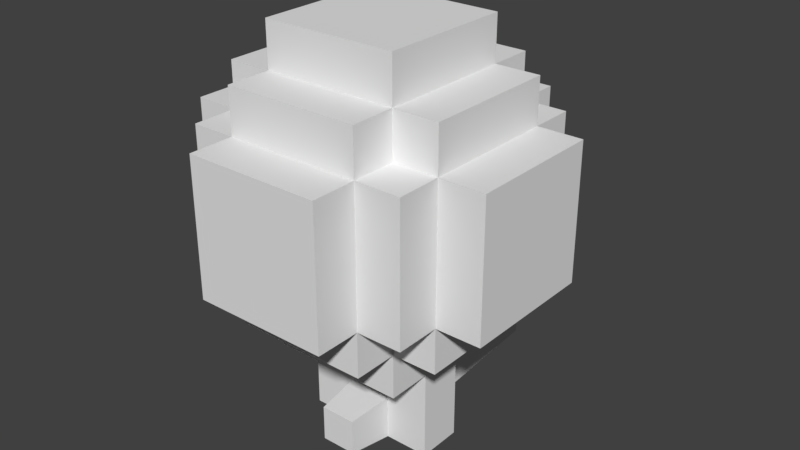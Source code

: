 # Source: balloon.blend  (saved by Blender 2.79.0; exported with 4.5.12 LTS)
import bpy
from mathutils import Matrix  # noqa: F401  (used for matrix-valued properties, if any)

bpy.ops.wm.read_factory_settings(use_empty=True)
scene = bpy.context.scene
scene.name = 'Scene'

# ---- collections
col_collection_1 = bpy.data.collections.new('Collection 1'); scene.collection.children.link(col_collection_1)

# ---- materials (node trees are filled in below, after node groups)
mat_material = bpy.data.materials.new('Material')
mat_material.alpha_threshold = 0.0
mat_material.use_transparent_shadow = False
mat_material.roughness = 0.5
mat_material.line_color = (0.0, 0.0, 0.0, 1.0)

# ---- material node trees

# ---- world
world_world = bpy.data.worlds.new('World'); scene.world = world_world
world_world.color = (0.05088, 0.05088, 0.05088)
world_world.use_sun_shadow = False
world_world.sun_shadow_jitter_overblur = 0.0
world_world.cycles.sampling_method = 'MANUAL'

# ---- meshes
me_cube_001 = bpy.data.meshes.new('Cube.001')
me_cube_001.from_pydata([(-1.0, -1.0, -1.0), (-1.0, -1.0, 1.0), (-1.0, 1.0, -1.0), (-1.0, 1.0, 1.0), (1.0, -1.0, -1.0), (1.0, -1.0, 1.0), (1.0, 1.0, -1.0), (1.0, 1.0, 1.0), (-0.7, 9.0, 0.7), (-0.7, 9.0, -0.7), (0.7, 9.0, -0.7), (0.7, 9.0, 0.7), (-0.8, -3.0, -0.8), (-0.8, -3.0, 0.8), (0.8, -3.0, 0.8), (0.8, -3.0, -0.8)], [], [(0, 1, 3, 2), (3, 7, 11, 8), (6, 7, 5, 4), (5, 1, 13, 14), (2, 6, 4, 0), (7, 3, 1, 5), (9, 8, 11, 10), (2, 3, 8, 9), (7, 6, 10, 11), (6, 2, 9, 10), (15, 14, 13, 12), (4, 5, 14, 15), (1, 0, 12, 13), (0, 4, 15, 12)])
_uv = me_cube_001.uv_layers.new(name='UVMap')
_uv.uv.foreach_set('vector', [0.625, 0.167, 0.8333, 0.167, 0.8333, 0.3337, 0.625, 0.3337, 0.0, 0.3337, 0.2083, 0.3337, 0.1771, 1.0, 0.03125, 1.0, 0.4167, 0.6663, 0.625, 0.6663, 0.625, 0.833, 0.4167, 0.833, 0.2083, 0.167, 0.0, 0.167, 0.02083, 0.0, 0.1875, 0.0, 0.2083, 0.6663, 0.4167, 0.6663, 0.4167, 0.833, 0.2083, 0.833, 0.2083, 0.3337, 0.0, 0.3337, 0.0, 0.167, 0.2083, 0.167, 0.8333, 0.2501, 0.8333, 0.1334, 0.9792, 0.1334, 0.9792, 0.2501, 0.625, 0.3337, 0.8333, 0.3337, 0.8021, 1.0, 0.6562, 1.0, 0.625, 0.6663, 0.4167, 0.6663, 0.4479, 0.0, 0.5937, 0.0, 0.4167, 0.6663, 0.2083, 0.6663, 0.2396, 0.0, 0.3854, 0.0, 0.8333, 0.1334, 0.8333, 9.938e-09, 1.0, 0.0, 1.0, 0.1334, 0.4167, 0.833, 0.625, 0.833, 0.6042, 1.0, 0.4375, 1.0, 0.8333, 0.167, 0.625, 0.167, 0.6458, 0.0, 0.8125, 1.988e-08, 0.2083, 0.833, 0.4167, 0.833, 0.3958, 1.0, 0.2292, 1.0])
me_cube_001.use_remesh_preserve_volume = False
me_cube_001.use_remesh_preserve_attributes = False
me_cube_001.use_mirror_vertex_groups = False
me_cube_001.update()
me_cube = bpy.data.meshes.new('Cube')
me_cube.from_pydata([(1.0, 1.0, -1.0), (1.0, -1.0, -1.0), (-1.0, -1.0, -1.0), (-1.0, 1.0, -1.0), (1.0, 1.0, 1.0), (1.0, -1.0, 1.0), (-1.0, -1.0, 1.0), (-1.0, 1.0, 1.0), (1.0, 0.3333, -1.0), (1.0, -0.3333, -1.0), (0.3333, 1.0, -1.0), (-0.3333, 1.0, -1.0), (1.0, 1.0, -0.3333), (1.0, 1.0, 0.3333), (0.3333, -1.0, -1.0), (-0.3333, -1.0, -1.0), (1.0, -1.0, -0.3333), (1.0, -1.0, 0.3333), (-1.0, -0.3333, -1.0), (-1.0, 0.3333, -1.0), (-1.0, -1.0, -0.3333), (-1.0, -1.0, 0.3333), (-1.0, 1.0, -0.3333), (-1.0, 1.0, 0.3333), (1.0, 0.3333, 1.0), (1.0, -0.3333, 1.0), (0.3333, 1.0, 1.0), (-0.3333, 1.0, 1.0), (0.3333, -1.0, 1.0), (-0.3333, -1.0, 1.0), (-1.0, -0.3333, 1.0), (-1.0, 0.3333, 1.0), (-1.667, -1.0, 1.0), (-1.667, -1.0, 0.3333), (-1.667, 1.0, -1.0), (-1.667, 0.3333, -1.0), (-1.0, 1.0, 1.667), (-0.3333, 1.0, 1.667), (1.0, -1.0, 1.667), (1.0, -0.3333, 1.667), (1.0, 1.667, 1.0), (1.0, 1.667, 0.3333), (-1.0, 1.667, -1.0), (-0.3333, 1.667, -1.0), (1.0, -1.667, 1.0), (1.0, -1.667, 0.3333), (-1.0, -1.667, -1.0), (-0.3333, -1.667, -1.0), (-1.0, 1.0, -1.667), (-0.3333, 1.0, -1.667), (1.0, -1.0, -1.667), (1.0, -0.3333, -1.667), (-1.0, 1.0, 2.333), (-0.3333, 1.0, 2.333), (1.0, -1.0, 2.333), (1.0, -0.3333, 2.333), (1.667, -0.3333, -1.0), (1.667, -1.0, -1.0), (1.667, 1.0, 0.3333), (1.667, 1.0, 1.0), (1.667, -1.0, 0.3333), (1.667, -1.0, 1.0), (1.667, -0.3333, 1.0), (1.667, 1.0, -1.0), (1.667, 0.3333, -1.0), (1.667, 1.0, -0.3333), (1.667, -1.0, -0.3333), (1.667, 0.3333, 1.0), (1.0, -2.333, 1.0), (1.0, -2.333, 0.3333), (-1.0, -2.333, -1.0), (-0.3333, -2.333, -1.0), (-1.0, -1.667, 0.3333), (-1.0, -1.667, 1.0), (-0.3333, -1.667, 1.0), (1.0, -1.667, -1.0), (0.3333, -1.667, -1.0), (1.0, -1.667, -0.3333), (-1.0, -1.667, -0.3333), (0.3333, -1.667, 1.0), (-2.333, -1.0, 1.0), (-2.333, -1.0, 0.3333), (-2.333, 1.0, -1.0), (-2.333, 0.3333, -1.0), (-1.0, 1.667, 0.3333), (-1.0, 1.667, 1.0), (-0.3333, 1.667, 1.0), (1.0, 1.667, -1.0), (0.3333, 1.667, -1.0), (1.0, 1.667, -0.3333), (-1.0, 1.667, -0.3333), (0.3333, 1.667, 1.0), (2.333, 1.0, 1.0), (2.333, 1.0, 0.3333), (2.333, -1.0, -1.0), (2.333, -0.3333, -1.0), (-1.667, 1.0, 0.3333), (-1.667, 1.0, 1.0), (-1.667, 0.3333, 1.0), (-1.667, -1.0, -1.0), (-1.667, -0.3333, -1.0), (-1.667, -1.0, -0.3333), (-1.667, 1.0, -0.3333), (-1.667, -0.3333, 1.0), (-1.0, 1.0, -2.333), (-0.3333, 1.0, -2.333), (1.0, -1.0, -2.333), (1.0, -0.3333, -2.333), (-0.3333, -1.0, 1.667), (-1.0, -1.0, 1.667), (-1.0, 0.3333, 1.667), (1.0, 1.0, 1.667), (1.0, 0.3333, 1.667), (0.3333, 1.0, 1.667), (0.3333, -1.0, 1.667), (-1.0, -0.3333, 1.667), (1.0, 2.333, 1.0), (1.0, 2.333, 0.3333), (-1.0, 2.333, -1.0), (-0.3333, 2.333, -1.0), (-0.3333, -1.0, -1.667), (-1.0, -1.0, -1.667), (-1.0, 0.3333, -1.667), (1.0, 1.0, -1.667), (1.0, 0.3333, -1.667), (0.3333, 1.0, -1.667), (0.3333, -1.0, -1.667), (-1.0, -0.3333, -1.667), (-0.3333, -1.0, 2.333), (-1.0, -1.0, 2.333), (-1.0, 0.3333, 2.333), (1.0, 1.0, 2.333), (1.0, 0.3333, 2.333), (0.3333, 1.0, 2.333), (0.3333, -1.0, 2.333), (-1.0, -0.3333, 2.333), (0.3333, -0.3333, 2.333), (0.3333, 0.3333, 2.333), (-0.3333, -0.3333, 2.333), (-0.3333, 0.3333, 2.333), (-1.0, 2.333, 0.3333), (-1.0, 2.333, 1.0), (-0.3333, 2.333, 1.0), (1.0, 2.333, -1.0), (0.3333, 2.333, -1.0), (1.0, 2.333, -0.3333), (-1.0, 2.333, -0.3333), (0.3333, 2.333, 1.0), (-0.3333, 2.333, 0.3333), (0.3333, 2.333, 0.3333), (-0.3333, 2.333, -0.3333), (0.3333, 2.333, -0.3333), (2.333, -1.0, 0.3333), (2.333, -1.0, 1.0), (2.333, -0.3333, 1.0), (2.333, 1.0, -1.0), (2.333, 0.3333, -1.0), (2.333, 1.0, -0.3333), (2.333, -1.0, -0.3333), (2.333, 0.3333, 1.0), (2.333, -0.3333, -0.3333), (2.333, 0.3333, -0.3333), (2.333, -0.3333, 0.3333), (2.333, 0.3333, 0.3333), (-1.0, -2.333, 0.3333), (-1.0, -2.333, 1.0), (-0.3333, -2.333, 1.0), (1.0, -2.333, -1.0), (0.3333, -2.333, -1.0), (1.0, -2.333, -0.3333), (-1.0, -2.333, -0.3333), (0.3333, -2.333, 1.0), (-0.3333, -2.333, -0.3333), (0.3333, -2.333, -0.3333), (-0.3333, -2.333, 0.3333), (0.3333, -2.333, 0.3333), (-2.333, 1.0, 0.3333), (-2.333, 1.0, 1.0), (-2.333, 0.3333, 1.0), (-2.333, -1.0, -1.0), (-2.333, -0.3333, -1.0), (-2.333, -1.0, -0.3333), (-2.333, 1.0, -0.3333), (-2.333, -0.3333, 1.0), (-2.333, 0.3333, -0.3333), (-2.333, -0.3333, -0.3333), (-2.333, 0.3333, 0.3333), (-2.333, -0.3333, 0.3333), (-0.3333, -1.0, -2.333), (-1.0, -1.0, -2.333), (-1.0, 0.3333, -2.333), (1.0, 1.0, -2.333), (1.0, 0.3333, -2.333), (0.3333, 1.0, -2.333), (0.3333, -1.0, -2.333), (-1.0, -0.3333, -2.333), (-0.3333, 0.3333, -2.333), (0.3333, 0.3333, -2.333), (-0.3333, -0.3333, -2.333), (0.3333, -0.3333, -2.333), (1.667, 1.0, 0.3333), (1.667, 1.0, 1.0), (1.667, -1.0, 0.3333), (1.667, -1.0, 1.0), (1.667, 1.0, -1.0), (1.667, 1.0, -0.3333), (1.667, -1.0, -1.0), (1.667, -1.0, -0.3333), (1.667, 1.667, 0.3333), (1.667, 1.667, 1.0), (1.667, 1.667, -0.3333), (1.667, 1.667, -1.0), (1.667, -1.667, 0.3333), (1.667, -1.667, 1.0), (1.667, -1.667, -1.0), (1.667, -1.667, -0.3333), (-1.667, -1.0, 0.3333), (-1.667, -1.0, 1.0), (-1.667, 1.0, 0.3333), (-1.667, 1.0, 1.0), (-1.667, -1.0, -1.0), (-1.667, -1.0, -0.3333), (-1.667, 1.0, -1.0), (-1.667, 1.0, -0.3333), (-1.667, 1.667, -1.0), (-1.667, 1.667, 1.0), (-1.667, 1.667, -0.3333), (-1.667, 1.667, 0.3333), (-1.667, -1.667, -0.3333), (-1.667, -1.667, -1.0), (-1.667, -1.667, 1.0), (-1.667, -1.667, 0.3333), (-1.0, 0.3333, -1.667), (-1.0, 1.0, -1.667), (-1.0, -1.0, -1.667), (-1.0, -0.3333, -1.667), (-1.667, 1.0, -1.667), (-1.667, -1.0, -1.667), (-1.667, 0.3333, -1.667), (-1.667, -0.3333, -1.667), (-1.0, 0.3333, 1.667), (-1.0, 1.0, 1.667), (-1.0, -1.0, 1.667), (-1.0, -0.3333, 1.667), (-1.667, 0.3333, 1.667), (-1.667, 1.0, 1.667), (-1.667, -0.3333, 1.667), (-1.667, -1.0, 1.667), (-0.3333, -1.0, 1.667), (-1.0, -1.0, 1.667), (1.0, -1.0, 1.667), (0.3333, -1.0, 1.667), (1.0, -1.667, 1.667), (-1.0, -1.667, 1.667), (0.3333, -1.667, 1.667), (-0.3333, -1.667, 1.667), (1.0, -0.3333, 1.667), (1.0, -1.0, 1.667), (1.0, 1.0, 1.667), (1.0, 0.3333, 1.667), (1.667, -0.3333, 1.667), (1.667, 1.0, 1.667), (1.667, 0.3333, 1.667), (1.667, -1.0, 1.667), (-0.3333, 1.0, 1.667), (-1.0, 1.0, 1.667), (1.0, 1.0, 1.667), (0.3333, 1.0, 1.667), (-0.3333, 1.667, 1.667), (-1.0, 1.667, 1.667), (0.3333, 1.667, 1.667), (1.0, 1.667, 1.667), (-0.3333, -1.0, -1.667), (-1.0, -1.0, -1.667), (1.0, -1.0, -1.667), (0.3333, -1.0, -1.667), (0.3333, -1.667, -1.667), (1.0, -1.667, -1.667), (-1.0, -1.667, -1.667), (-0.3333, -1.667, -1.667), (1.0, -0.3333, -1.667), (1.0, -1.0, -1.667), (1.0, 1.0, -1.667), (1.0, 0.3333, -1.667), (1.667, -1.0, -1.667), (1.667, -0.3333, -1.667), (1.667, 0.3333, -1.667), (1.667, 1.0, -1.667), (-0.3333, 1.0, -1.667), (-1.0, 1.0, -1.667), (1.0, 1.0, -1.667), (0.3333, 1.0, -1.667), (-0.3333, 1.667, -1.667), (-1.0, 1.667, -1.667), (0.3333, 1.667, -1.667), (1.0, 1.667, -1.667), (1.0, 0.3333, -3.0), (1.0, -0.3333, -3.0), (-1.0, -0.3333, -3.0), (-1.0, 0.3333, -3.0), (-0.3333, 0.3333, -3.0), (0.3333, 0.3333, -3.0), (-0.3333, -0.3333, -3.0), (0.3333, -0.3333, -3.0), (1.0, 0.3333, -3.667), (1.0, -0.3333, -3.667), (-1.0, -0.3333, -3.667), (-1.0, 0.3333, -3.667), (-0.3333, 0.3333, -3.667), (0.3333, 0.3333, -3.667), (-0.3333, -0.3333, -3.667), (0.3333, -0.3333, -3.667)], [], [(2, 18, 127, 121), (5, 25, 39, 38), (24, 25, 256, 259), (76, 47, 279, 276), (20, 21, 33, 101), (0, 10, 291, 290), (87, 0, 290, 295), (43, 88, 294, 292), (85, 7, 265, 269), (6, 21, 216, 217), (1, 16, 207, 206), (22, 23, 218, 223), (27, 26, 267, 264), (75, 1, 206, 214), (6, 30, 243, 242), (103, 32, 247, 246), (7, 23, 96, 97), (2, 20, 101, 99), (97, 98, 244, 245), (23, 22, 102, 96), (3, 19, 232, 233), (21, 6, 32, 33), (77, 75, 214, 215), (17, 5, 203, 202), (3, 22, 223, 222), (79, 44, 252, 254), (5, 44, 213, 203), (14, 1, 274, 275), (7, 85, 225, 219), (73, 74, 255, 253), (5, 61, 263, 257), (5, 17, 60, 61), (17, 16, 66, 60), (12, 13, 58, 65), (64, 56, 285, 286), (16, 1, 57, 66), (0, 63, 287, 282), (0, 12, 65, 63), (31, 30, 115, 110), (24, 4, 111, 112), (7, 31, 110, 36), (26, 27, 37, 113), (30, 6, 109, 115), (6, 29, 108, 109), (4, 26, 113, 111), (29, 28, 114, 108), (11, 10, 125, 49), (1, 14, 126, 50), (3, 11, 49, 48), (10, 0, 123, 125), (9, 1, 50, 51), (15, 2, 121, 120), (8, 9, 51, 124), (18, 19, 122, 127), (61, 60, 152, 153), (56, 64, 156, 95), (66, 57, 94, 158), (58, 59, 92, 93), (67, 62, 154, 159), (64, 63, 155, 156), (65, 58, 93, 157), (57, 56, 95, 94), (59, 67, 159, 92), (62, 67, 262, 260), (56, 57, 284, 285), (13, 4, 59, 58), (47, 76, 168, 71), (78, 46, 70, 170), (45, 44, 68, 69), (79, 74, 166, 171), (76, 75, 167, 168), (77, 45, 69, 169), (46, 47, 71, 70), (44, 79, 171, 68), (74, 73, 165, 166), (21, 20, 221, 216), (44, 5, 250, 252), (1, 75, 277, 274), (88, 43, 119, 144), (42, 90, 146, 118), (40, 41, 117, 116), (86, 91, 147, 142), (87, 88, 144, 143), (41, 89, 145, 117), (43, 42, 118, 119), (91, 40, 116, 147), (85, 86, 142, 141), (0, 87, 211, 204), (85, 84, 227, 225), (7, 27, 264, 265), (102, 34, 82, 182), (33, 32, 80, 81), (103, 98, 178, 183), (100, 99, 179, 180), (101, 33, 81, 181), (34, 35, 83, 82), (32, 103, 183, 80), (98, 97, 177, 178), (99, 101, 181, 179), (2, 99, 237, 234), (100, 35, 238, 239), (22, 3, 34, 102), (114, 38, 54, 134), (37, 36, 52, 53), (110, 115, 135, 130), (112, 111, 131, 132), (113, 37, 53, 133), (38, 39, 55, 54), (115, 109, 129, 135), (36, 110, 130, 52), (111, 113, 133, 131), (28, 5, 38, 114), (25, 24, 112, 39), (27, 7, 36, 37), (48, 49, 105, 104), (127, 122, 190, 195), (123, 124, 192, 191), (49, 125, 193, 105), (51, 50, 106, 107), (121, 127, 195, 189), (122, 48, 104, 190), (125, 123, 191, 193), (126, 120, 188, 194), (19, 3, 48, 122), (0, 8, 124, 123), (14, 15, 120, 126), (138, 135, 129, 128), (55, 136, 134, 54), (136, 138, 128, 134), (131, 133, 137, 132), (132, 137, 136, 55), (133, 53, 139, 137), (137, 139, 138, 136), (53, 52, 130, 139), (139, 130, 135, 138), (39, 112, 132, 55), (109, 108, 128, 129), (108, 114, 134, 128), (150, 119, 118, 146), (142, 148, 140, 141), (148, 150, 146, 140), (116, 117, 149, 147), (147, 149, 148, 142), (117, 145, 151, 149), (149, 151, 150, 148), (145, 143, 144, 151), (151, 144, 119, 150), (84, 85, 141, 140), (90, 84, 140, 146), (89, 87, 143, 145), (162, 154, 153, 152), (95, 160, 158, 94), (160, 162, 152, 158), (155, 157, 161, 156), (156, 161, 160, 95), (157, 93, 163, 161), (161, 163, 162, 160), (93, 92, 159, 163), (163, 159, 154, 162), (60, 66, 158, 152), (63, 65, 157, 155), (62, 61, 153, 154), (174, 166, 165, 164), (71, 172, 170, 70), (172, 174, 164, 170), (167, 169, 173, 168), (168, 173, 172, 71), (169, 69, 175, 173), (173, 175, 174, 172), (69, 68, 171, 175), (175, 171, 166, 174), (73, 72, 164, 165), (72, 78, 170, 164), (75, 77, 169, 167), (186, 178, 177, 176), (83, 184, 182, 82), (184, 186, 176, 182), (179, 181, 185, 180), (180, 185, 184, 83), (181, 81, 187, 185), (185, 187, 186, 184), (81, 80, 183, 187), (187, 183, 178, 186), (35, 100, 180, 83), (97, 96, 176, 177), (96, 102, 182, 176), (198, 188, 189, 195), (105, 196, 190, 104), (199, 197, 301, 303), (191, 192, 197, 193), (193, 197, 196, 105), (195, 190, 299, 298), (197, 199, 198, 196), (107, 106, 194, 199), (199, 194, 188, 198), (50, 126, 194, 106), (124, 51, 107, 192), (120, 121, 189, 188), (200, 205, 210, 208), (205, 204, 211, 210), (207, 202, 212, 215), (202, 203, 213, 212), (206, 207, 215, 214), (201, 200, 208, 209), (45, 77, 215, 212), (16, 17, 202, 207), (87, 89, 210, 211), (44, 45, 212, 213), (89, 41, 208, 210), (40, 4, 201, 209), (12, 0, 204, 205), (41, 40, 209, 208), (4, 13, 200, 201), (13, 12, 205, 200), (218, 219, 225, 227), (223, 218, 227, 226), (221, 220, 229, 228), (217, 216, 231, 230), (216, 221, 228, 231), (222, 223, 226, 224), (2, 46, 229, 220), (46, 78, 228, 229), (23, 7, 219, 218), (42, 3, 222, 224), (78, 72, 231, 228), (72, 73, 230, 231), (90, 42, 224, 226), (73, 6, 217, 230), (20, 2, 220, 221), (84, 90, 226, 227), (232, 235, 239, 238), (235, 234, 237, 239), (233, 232, 238, 236), (19, 18, 235, 232), (99, 100, 239, 237), (35, 34, 236, 238), (34, 3, 233, 236), (18, 2, 234, 235), (243, 240, 244, 246), (240, 241, 245, 244), (242, 243, 246, 247), (7, 97, 245, 241), (98, 103, 246, 244), (32, 6, 242, 247), (30, 31, 240, 243), (31, 7, 241, 240), (248, 249, 253, 255), (251, 248, 255, 254), (250, 251, 254, 252), (29, 6, 249, 248), (5, 28, 251, 250), (6, 73, 253, 249), (74, 79, 254, 255), (28, 29, 248, 251), (256, 257, 263, 260), (258, 259, 262, 261), (259, 256, 260, 262), (59, 4, 258, 261), (61, 62, 260, 263), (67, 59, 261, 262), (25, 5, 257, 256), (4, 24, 259, 258), (264, 267, 270, 268), (267, 266, 271, 270), (265, 264, 268, 269), (86, 85, 269, 268), (40, 91, 270, 271), (4, 40, 271, 266), (26, 4, 266, 267), (91, 86, 268, 270), (275, 274, 277, 276), (273, 272, 279, 278), (272, 275, 276, 279), (2, 15, 272, 273), (15, 14, 275, 272), (75, 76, 276, 277), (47, 46, 278, 279), (46, 2, 273, 278), (281, 280, 285, 284), (280, 283, 286, 285), (283, 282, 287, 286), (8, 0, 282, 283), (63, 64, 286, 287), (9, 8, 283, 280), (57, 1, 281, 284), (1, 9, 280, 281), (291, 288, 292, 294), (288, 289, 293, 292), (290, 291, 294, 295), (11, 3, 289, 288), (88, 87, 295, 294), (10, 11, 288, 291), (3, 42, 293, 289), (42, 43, 292, 293), (299, 300, 308, 307), (302, 298, 306, 310), (107, 199, 303, 297), (192, 107, 297, 296), (190, 196, 300, 299), (196, 198, 302, 300), (198, 195, 298, 302), (197, 192, 296, 301), (308, 310, 306, 307), (304, 305, 311, 309), (296, 297, 305, 304), (300, 302, 310, 308), (297, 303, 311, 305), (301, 296, 304, 309), (298, 299, 307, 306), (303, 301, 309, 311)])
_uv = me_cube.uv_layers.new(name='UVMap')
_uv.uv.foreach_set('vector', [0.0, 0.0, 0.05263, 1.882e-08, 0.05263, 0.05263, 9.411e-09, 0.05263, 0.5263, 0.5789, 0.5263, 0.6316, 0.4737, 0.6316, 0.4737, 0.5789, 0.8421, 0.2105, 0.8421, 0.2632, 0.7895, 0.2632, 0.7895, 0.2105, 0.7368, 0.5789, 0.7368, 0.5263, 0.7895, 0.5263, 0.7895, 0.5789, 0.2105, 0.3158, 0.2105, 0.3684, 0.1579, 0.3684, 0.1579, 0.3158, 0.8947, 0.1579, 0.8947, 0.2105, 0.8421, 0.2105, 0.8421, 0.1579, 0.2105, 0.4211, 0.2105, 0.3684, 0.2632, 0.3684, 0.2632, 0.4211, 0.7368, 0.8421, 0.7368, 0.8947, 0.6842, 0.8947, 0.6842, 0.8421, 9.411e-09, 1.0, 0.0, 0.9474, 0.05263, 0.9474, 0.05263, 1.0, 0.2105, 0.7895, 0.2105, 0.7368, 0.2632, 0.7368, 0.2632, 0.7895, 0.8421, 0.0, 0.8421, 0.05263, 0.7895, 0.05263, 0.7895, 0.0, 0.7368, 0.1053, 0.7368, 0.05263, 0.7895, 0.05263, 0.7895, 0.1053, 0.6842, 0.7368, 0.6842, 0.6842, 0.7368, 0.6842, 0.7368, 0.7368, 0.3684, 0.9474, 0.3684, 0.8947, 0.4211, 0.8947, 0.4211, 0.9474, 0.2105, 0.9474, 0.2105, 0.8947, 0.2632, 0.8947, 0.2632, 0.9474, 0.7895, 0.8421, 0.7895, 0.7895, 0.8421, 0.7895, 0.8421, 0.8421, 0.5263, 0.05263, 0.5263, 0.1053, 0.4737, 0.1053, 0.4737, 0.05263, 0.2105, 0.2632, 0.2105, 0.3158, 0.1579, 0.3158, 0.1579, 0.2632, 0.7895, 0.9474, 0.7895, 0.8947, 0.8421, 0.8947, 0.8421, 0.9474, 0.5263, 0.1053, 0.5263, 0.1579, 0.4737, 0.1579, 0.4737, 0.1053, 0.2105, 0.3684, 0.2105, 0.3158, 0.2632, 0.3158, 0.2632, 0.3684, 0.2105, 0.3684, 0.2105, 0.4211, 0.1579, 0.4211, 0.1579, 0.3684, 0.9474, 0.2632, 0.9474, 0.3158, 0.8947, 0.3158, 0.8947, 0.2632, 0.8421, 0.1053, 0.8421, 0.1579, 0.7895, 0.1579, 0.7895, 0.1053, 0.7368, 0.1579, 0.7368, 0.1053, 0.7895, 0.1053, 0.7895, 0.1579, 0.1053, 0.8947, 0.1053, 0.9474, 0.05263, 0.9474, 0.05263, 0.8947, 0.4211, 0.9474, 0.4211, 1.0, 0.3684, 1.0, 0.3684, 0.9474, 0.1579, 0.8947, 0.1579, 0.9474, 0.1053, 0.9474, 0.1053, 0.8947, 0.6316, 0.8947, 0.6316, 0.9474, 0.5789, 0.9474, 0.5789, 0.8947, 0.1053, 0.7895, 0.1053, 0.8421, 0.05263, 0.8421, 0.05263, 0.7895, 0.4211, 0.05263, 0.3684, 0.05263, 0.3684, 2.823e-08, 0.4211, 0.0, 0.4211, 0.05263, 0.4211, 0.1053, 0.3684, 0.1053, 0.3684, 0.05263, 0.4211, 0.1053, 0.4211, 0.1579, 0.3684, 0.1579, 0.3684, 0.1053, 0.1053, 0.3158, 0.1053, 0.3684, 0.05263, 0.3684, 0.05263, 0.3158, 0.05263, 0.7368, 0.05263, 0.6842, 0.1053, 0.6842, 0.1053, 0.7368, 0.4211, 0.1579, 0.4211, 0.2105, 0.3684, 0.2105, 0.3684, 0.1579, 0.1053, 0.2632, 0.05263, 0.2632, 0.05263, 0.2105, 0.1053, 0.2105, 0.1053, 0.2632, 0.1053, 0.3158, 0.05263, 0.3158, 0.05263, 0.2632, 0.7368, 0.2105, 0.7368, 0.2632, 0.6842, 0.2632, 0.6842, 0.2105, 0.5263, 0.6842, 0.5263, 0.7368, 0.4737, 0.7368, 0.4737, 0.6842, 0.7368, 0.1579, 0.7368, 0.2105, 0.6842, 0.2105, 0.6842, 0.1579, 0.6316, 0.05263, 0.6316, 0.1053, 0.5789, 0.1053, 0.5789, 0.05263, 0.7368, 0.2632, 0.7368, 0.3158, 0.6842, 0.3158, 0.6842, 0.2632, 0.6316, 0.4737, 0.6316, 0.4211, 0.6842, 0.4211, 0.6842, 0.4737, 0.6316, 0.0, 0.6316, 0.05263, 0.5789, 0.05263, 0.5789, 0.0, 0.6316, 0.4211, 0.6316, 0.3684, 0.6842, 0.3684, 0.6842, 0.4211, 0.3158, 0.6842, 0.3158, 0.6316, 0.3684, 0.6316, 0.3684, 0.6842, 0.6316, 0.1579, 0.6316, 0.1053, 0.6842, 0.1053, 0.6842, 0.1579, 0.3158, 0.7368, 0.3158, 0.6842, 0.3684, 0.6842, 0.3684, 0.7368, 0.3158, 0.6316, 0.3158, 0.5789, 0.3684, 0.5789, 0.3684, 0.6316, 0.2105, 0.2105, 0.1579, 0.2105, 0.1579, 0.1579, 0.2105, 0.1579, 0.6316, 0.05263, 0.6316, 1.412e-08, 0.6842, 0.0, 0.6842, 0.05263, 0.2632, 0.2105, 0.2105, 0.2105, 0.2105, 0.1579, 0.2632, 0.1579, 0.05263, 1.882e-08, 0.1053, 0.0, 0.1053, 0.05263, 0.05263, 0.05263, 0.3684, 0.05263, 0.3684, 0.1053, 0.3158, 0.1053, 0.3158, 0.05263, 0.6316, 0.8947, 0.6316, 0.8421, 0.6842, 0.8421, 0.6842, 0.8947, 0.3684, 0.1579, 0.3684, 0.2105, 0.3158, 0.2105, 0.3158, 0.1579, 0.05263, 0.3684, 0.05263, 0.4211, 0.0, 0.4211, 1.882e-08, 0.3684, 0.5263, 0.8421, 0.5263, 0.7895, 0.5789, 0.7895, 0.5789, 0.8421, 0.6316, 0.8421, 0.6316, 0.7895, 0.6842, 0.7895, 0.6842, 0.8421, 0.05263, 0.3158, 0.05263, 0.3684, 1.882e-08, 0.3684, 1.882e-08, 0.3158, 0.6316, 0.9474, 0.6316, 0.8947, 0.6842, 0.8947, 0.6842, 0.9474, 0.5263, 0.8947, 0.5263, 0.8421, 0.5789, 0.8421, 0.5789, 0.8947, 0.5263, 0.7895, 0.5263, 0.8421, 0.4737, 0.8421, 0.4737, 0.7895, 0.05263, 0.6842, 0.05263, 0.6316, 0.1053, 0.6316, 0.1053, 0.6842, 0.1053, 0.3684, 0.1053, 0.4211, 0.05263, 0.4211, 0.05263, 0.3684, 0.6316, 0.7895, 0.6316, 0.8421, 0.5789, 0.8421, 0.5789, 0.7895, 0.6842, 0.5263, 0.6842, 0.4737, 0.7368, 0.4737, 0.7368, 0.5263, 0.7895, 0.4211, 0.7895, 0.4737, 0.7368, 0.4737, 0.7368, 0.4211, 0.8947, 0.8421, 0.8947, 0.8947, 0.8421, 0.8947, 0.8421, 0.8421, 0.6316, 0.8421, 0.6316, 0.8947, 0.5789, 0.8947, 0.5789, 0.8421, 0.7895, 0.3684, 0.7895, 0.4211, 0.7368, 0.4211, 0.7368, 0.3684, 0.6316, 0.7368, 0.6316, 0.7895, 0.5789, 0.7895, 0.5789, 0.7368, 0.8947, 0.7895, 0.8947, 0.8421, 0.8421, 0.8421, 0.8421, 0.7895, 0.8947, 0.8947, 0.8947, 0.9474, 0.8421, 0.9474, 0.8421, 0.8947, 0.2105, 0.7368, 0.2105, 0.6842, 0.2632, 0.6842, 0.2632, 0.7368, 0.5789, 0.2105, 0.5789, 0.2632, 0.5263, 0.2632, 0.5263, 0.2105, 0.5263, 0.9474, 0.4737, 0.9474, 0.4737, 0.8947, 0.5263, 0.8947, 0.8947, 0.5263, 0.8947, 0.5789, 0.8421, 0.5789, 0.8421, 0.5263, 0.1579, 0.6316, 0.1579, 0.6842, 0.1053, 0.6842, 0.1053, 0.6316, 0.5789, 0.5789, 0.5789, 0.6316, 0.5263, 0.6316, 0.5263, 0.5789, 0.6842, 0.5263, 0.6842, 0.5789, 0.6316, 0.5789, 0.6316, 0.5263, 0.8947, 0.4737, 0.8947, 0.5263, 0.8421, 0.5263, 0.8421, 0.4737, 0.5789, 0.6316, 0.5789, 0.6842, 0.5263, 0.6842, 0.5263, 0.6316, 0.8947, 0.5789, 0.8947, 0.6316, 0.8421, 0.6316, 0.8421, 0.5789, 0.6842, 0.5789, 0.6842, 0.6316, 0.6316, 0.6316, 0.6316, 0.5789, 0.6842, 0.4737, 0.6842, 0.5263, 0.6316, 0.5263, 0.6316, 0.4737, 0.4737, 0.9474, 0.4211, 0.9474, 0.4211, 0.8947, 0.4737, 0.8947, 0.7895, 0.7895, 0.7895, 0.7368, 0.8421, 0.7368, 0.8421, 0.7895, 0.6842, 0.7895, 0.6842, 0.7368, 0.7368, 0.7368, 0.7368, 0.7895, 0.4737, 0.1579, 0.4737, 0.2105, 0.4211, 0.2105, 0.4211, 0.1579, 0.1579, 0.3684, 0.1579, 0.4211, 0.1053, 0.4211, 0.1053, 0.3684, 0.9474, 0.5263, 0.9474, 0.5789, 0.8947, 0.5789, 0.8947, 0.5263, 0.8421, 0.5789, 0.8421, 0.6316, 0.7895, 0.6316, 0.7895, 0.5789, 0.1579, 0.3158, 0.1579, 0.3684, 0.1053, 0.3684, 0.1053, 0.3158, 0.8421, 0.4737, 0.8421, 0.5263, 0.7895, 0.5263, 0.7895, 0.4737, 0.9474, 0.4737, 0.9474, 0.5263, 0.8947, 0.5263, 0.8947, 0.4737, 0.9474, 0.5789, 0.9474, 0.6316, 0.8947, 0.6316, 0.8947, 0.5789, 0.1579, 0.2632, 0.1579, 0.3158, 0.1053, 0.3158, 0.1053, 0.2632, 0.2105, 0.2632, 0.1579, 0.2632, 0.1579, 0.2105, 0.2105, 0.2105, 0.7368, 0.2632, 0.7368, 0.2105, 0.7895, 0.2105, 0.7895, 0.2632, 0.5263, 0.1579, 0.5263, 0.2105, 0.4737, 0.2105, 0.4737, 0.1579, 0.6842, 0.3684, 0.6842, 0.3158, 0.7368, 0.3158, 0.7368, 0.3684, 0.5789, 0.1053, 0.5789, 0.1579, 0.5263, 0.1579, 0.5263, 0.1053, 0.6842, 0.2105, 0.6842, 0.2632, 0.6316, 0.2632, 0.6316, 0.2105, 0.4737, 0.6842, 0.4737, 0.7368, 0.4211, 0.7368, 0.4211, 0.6842, 0.5789, 0.05263, 0.5789, 0.1053, 0.5263, 0.1053, 0.5263, 0.05263, 0.4737, 0.5789, 0.4737, 0.6316, 0.4211, 0.6316, 0.4211, 0.5789, 0.6842, 0.2632, 0.6842, 0.3158, 0.6316, 0.3158, 0.6316, 0.2632, 0.6842, 0.1579, 0.6842, 0.2105, 0.6316, 0.2105, 0.6316, 0.1579, 0.5789, 0.0, 0.5789, 0.05263, 0.5263, 0.05263, 0.5263, 2.353e-08, 0.6316, 0.3684, 0.6316, 0.3158, 0.6842, 0.3158, 0.6842, 0.3684, 0.5263, 0.6316, 0.5263, 0.6842, 0.4737, 0.6842, 0.4737, 0.6316, 0.6316, 0.1053, 0.6316, 0.1579, 0.5789, 0.1579, 0.5789, 0.1053, 0.3684, 0.7368, 0.3684, 0.6842, 0.4211, 0.6842, 0.4211, 0.7368, 0.05263, 0.05263, 0.1053, 0.05263, 0.1053, 0.1053, 0.05263, 0.1053, 0.3158, 0.1579, 0.2632, 0.1579, 0.2632, 0.1053, 0.3158, 0.1053, 0.3684, 0.6842, 0.3684, 0.6316, 0.4211, 0.6316, 0.4211, 0.6842, 0.2105, 0.1579, 0.1579, 0.1579, 0.1579, 0.1053, 0.2105, 0.1053, 9.411e-09, 0.05263, 0.05263, 0.05263, 0.05263, 0.1053, 9.411e-09, 0.1053, 0.1053, 0.05263, 0.1579, 0.05263, 0.1579, 0.1053, 0.1053, 0.1053, 0.3684, 0.6316, 0.3684, 0.5789, 0.4211, 0.5789, 0.4211, 0.6316, 0.6842, 0.1053, 0.6842, 0.05263, 0.7368, 0.05263, 0.7368, 0.1053, 0.1053, 0.0, 0.1579, 9.411e-09, 0.1579, 0.05263, 0.1053, 0.05263, 0.3158, 0.2105, 0.2632, 0.2105, 0.2632, 0.1579, 0.3158, 0.1579, 0.6316, 0.1053, 0.6316, 0.05263, 0.6842, 0.05263, 0.6842, 0.1053, 0.5789, 0.4737, 0.5789, 0.4211, 0.6316, 0.4211, 0.6316, 0.4737, 0.5789, 0.5789, 0.5789, 0.5263, 0.6316, 0.5263, 0.6316, 0.5789, 0.5789, 0.5263, 0.5789, 0.4737, 0.6316, 0.4737, 0.6316, 0.5263, 0.4737, 0.5789, 0.4737, 0.5263, 0.5263, 0.5263, 0.5263, 0.5789, 0.5263, 0.5789, 0.5263, 0.5263, 0.5789, 0.5263, 0.5789, 0.5789, 0.4737, 0.5263, 0.4737, 0.4737, 0.5263, 0.4737, 0.5263, 0.5263, 0.5263, 0.5263, 0.5263, 0.4737, 0.5789, 0.4737, 0.5789, 0.5263, 0.4737, 0.4737, 0.4737, 0.4211, 0.5263, 0.4211, 0.5263, 0.4737, 0.5263, 0.4737, 0.5263, 0.4211, 0.5789, 0.4211, 0.5789, 0.4737, 0.4737, 0.6316, 0.4737, 0.6842, 0.4211, 0.6842, 0.4211, 0.6316, 0.6842, 0.4737, 0.6842, 0.4211, 0.7368, 0.4211, 0.7368, 0.4737, 0.6842, 0.4211, 0.6842, 0.3684, 0.7368, 0.3684, 0.7368, 0.4211, 0.3684, 0.3684, 0.3684, 0.4211, 0.3158, 0.4211, 0.3158, 0.3684, 0.3684, 0.2632, 0.3684, 0.3158, 0.3158, 0.3158, 0.3158, 0.2632, 0.3684, 0.3158, 0.3684, 0.3684, 0.3158, 0.3684, 0.3158, 0.3158, 0.4737, 0.2632, 0.4737, 0.3158, 0.4211, 0.3158, 0.4211, 0.2632, 0.4211, 0.2632, 0.4211, 0.3158, 0.3684, 0.3158, 0.3684, 0.2632, 0.4737, 0.3158, 0.4737, 0.3684, 0.4211, 0.3684, 0.4211, 0.3158, 0.4211, 0.3158, 0.4211, 0.3684, 0.3684, 0.3684, 0.3684, 0.3158, 0.4737, 0.3684, 0.4737, 0.4211, 0.4211, 0.4211, 0.4211, 0.3684, 0.4211, 0.3684, 0.4211, 0.4211, 0.3684, 0.4211, 0.3684, 0.3684, 0.1579, 0.7368, 0.1579, 0.7895, 0.1053, 0.7895, 0.1053, 0.7368, 0.1579, 0.6842, 0.1579, 0.7368, 0.1053, 0.7368, 0.1053, 0.6842, 0.5789, 0.6842, 0.5789, 0.7368, 0.5263, 0.7368, 0.5263, 0.6842, 0.2105, 0.5263, 0.1579, 0.5263, 0.1579, 0.4737, 0.2105, 0.4737, 0.3158, 0.5263, 0.2632, 0.5263, 0.2632, 0.4737, 0.3158, 0.4737, 0.2632, 0.5263, 0.2105, 0.5263, 0.2105, 0.4737, 0.2632, 0.4737, 0.3158, 0.6316, 0.2632, 0.6316, 0.2632, 0.5789, 0.3158, 0.5789, 0.3158, 0.5789, 0.2632, 0.5789, 0.2632, 0.5263, 0.3158, 0.5263, 0.2632, 0.6316, 0.2105, 0.6316, 0.2105, 0.5789, 0.2632, 0.5789, 0.2632, 0.5789, 0.2105, 0.5789, 0.2105, 0.5263, 0.2632, 0.5263, 0.2105, 0.6316, 0.1579, 0.6316, 0.1579, 0.5789, 0.2105, 0.5789, 0.2105, 0.5789, 0.1579, 0.5789, 0.1579, 0.5263, 0.2105, 0.5263, 0.3684, 0.1053, 0.3684, 0.1579, 0.3158, 0.1579, 0.3158, 0.1053, 0.05263, 0.2632, 0.05263, 0.3158, 1.882e-08, 0.3158, 0.0, 0.2632, 0.5263, 0.7895, 0.5263, 0.7368, 0.5789, 0.7368, 0.5789, 0.7895, 0.3684, 0.4737, 0.3158, 0.4737, 0.3158, 0.4211, 0.3684, 0.4211, 0.4737, 0.4737, 0.4211, 0.4737, 0.4211, 0.4211, 0.4737, 0.4211, 0.4211, 0.4737, 0.3684, 0.4737, 0.3684, 0.4211, 0.4211, 0.4211, 0.4737, 0.5789, 0.4211, 0.5789, 0.4211, 0.5263, 0.4737, 0.5263, 0.4737, 0.5263, 0.4211, 0.5263, 0.4211, 0.4737, 0.4737, 0.4737, 0.4211, 0.5789, 0.3684, 0.5789, 0.3684, 0.5263, 0.4211, 0.5263, 0.4211, 0.5263, 0.3684, 0.5263, 0.3684, 0.4737, 0.4211, 0.4737, 0.3684, 0.5789, 0.3158, 0.5789, 0.3158, 0.5263, 0.3684, 0.5263, 0.3684, 0.5263, 0.3158, 0.5263, 0.3158, 0.4737, 0.3684, 0.4737, 0.6842, 0.6316, 0.6842, 0.5789, 0.7368, 0.5789, 0.7368, 0.6316, 0.6842, 0.5789, 0.6842, 0.5263, 0.7368, 0.5263, 0.7368, 0.5789, 0.7895, 0.3158, 0.7895, 0.3684, 0.7368, 0.3684, 0.7368, 0.3158, 0.05263, 0.5263, 4.706e-09, 0.5263, 0.0, 0.4737, 0.05263, 0.4737, 0.1579, 0.5263, 0.1053, 0.5263, 0.1053, 0.4737, 0.1579, 0.4737, 0.1053, 0.5263, 0.05263, 0.5263, 0.05263, 0.4737, 0.1053, 0.4737, 0.1579, 0.6316, 0.1053, 0.6316, 0.1053, 0.5789, 0.1579, 0.5789, 0.1579, 0.5789, 0.1053, 0.5789, 0.1053, 0.5263, 0.1579, 0.5263, 0.1053, 0.6316, 0.05263, 0.6316, 0.05263, 0.5789, 0.1053, 0.5789, 0.1053, 0.5789, 0.05263, 0.5789, 0.05263, 0.5263, 0.1053, 0.5263, 0.05263, 0.6316, 9.411e-09, 0.6316, 4.706e-09, 0.5789, 0.05263, 0.5789, 0.05263, 0.5789, 4.706e-09, 0.5789, 4.706e-09, 0.5263, 0.05263, 0.5263, 0.8421, 0.5263, 0.8421, 0.5789, 0.7895, 0.5789, 0.7895, 0.5263, 0.4737, 0.05263, 0.4737, 0.1053, 0.4211, 0.1053, 0.4211, 0.05263, 0.4737, 0.1053, 0.4737, 0.1579, 0.4211, 0.1579, 0.4211, 0.1053, 0.5789, 0.3684, 0.6316, 0.3684, 0.6316, 0.4211, 0.5789, 0.4211, 0.4737, 0.3684, 0.5263, 0.3684, 0.5263, 0.4211, 0.4737, 0.4211, 0.9474, 0.1053, 1.0, 0.1053, 1.0, 0.1579, 0.9474, 0.1579, 0.4737, 0.2632, 0.5263, 0.2632, 0.5263, 0.3158, 0.4737, 0.3158, 0.4737, 0.3158, 0.5263, 0.3158, 0.5263, 0.3684, 0.4737, 0.3684, 0.05263, 0.1053, 0.1053, 0.1053, 0.1053, 0.1579, 0.05263, 0.1579, 0.5263, 0.3158, 0.5789, 0.3158, 0.5789, 0.3684, 0.5263, 0.3684, 0.5789, 0.2632, 0.6316, 0.2632, 0.6316, 0.3158, 0.5789, 0.3158, 0.5789, 0.3158, 0.6316, 0.3158, 0.6316, 0.3684, 0.5789, 0.3684, 0.6842, 0.1579, 0.6842, 0.1053, 0.7368, 0.1053, 0.7368, 0.1579, 0.2632, 0.1579, 0.2105, 0.1579, 0.2105, 0.1053, 0.2632, 0.1053, 0.6842, 0.05263, 0.6842, 0.0, 0.7368, 9.411e-09, 0.7368, 0.05263, 0.3684, 0.8421, 0.3684, 0.7895, 0.4211, 0.7895, 0.4211, 0.8421, 0.3684, 0.7895, 0.3684, 0.7368, 0.4211, 0.7368, 0.4211, 0.7895, 0.3684, 0.7895, 0.3684, 0.8421, 0.3158, 0.8421, 0.3158, 0.7895, 0.3684, 0.8421, 0.3684, 0.8947, 0.3158, 0.8947, 0.3158, 0.8421, 0.3684, 0.7368, 0.3684, 0.7895, 0.3158, 0.7895, 0.3158, 0.7368, 0.3684, 0.8947, 0.3684, 0.8421, 0.4211, 0.8421, 0.4211, 0.8947, 0.9474, 0.2105, 0.9474, 0.2632, 0.8947, 0.2632, 0.8947, 0.2105, 0.8421, 0.05263, 0.8421, 0.1053, 0.7895, 0.1053, 0.7895, 0.05263, 0.9474, 0.3158, 0.9474, 0.3684, 0.8947, 0.3684, 0.8947, 0.3158, 0.9474, 0.1579, 0.9474, 0.2105, 0.8947, 0.2105, 0.8947, 0.1579, 0.9474, 0.3684, 0.9474, 0.4211, 0.8947, 0.4211, 0.8947, 0.3684, 0.1053, 1.0, 0.05263, 1.0, 0.05263, 0.9474, 0.1053, 0.9474, 0.7895, 0.7368, 0.7895, 0.7895, 0.7368, 0.7895, 0.7368, 0.7368, 0.9474, 0.4211, 0.9474, 0.4737, 0.8947, 0.4737, 0.8947, 0.4211, 0.7895, 0.6316, 0.7895, 0.6842, 0.7368, 0.6842, 0.7368, 0.6316, 0.7895, 0.6842, 0.7895, 0.7368, 0.7368, 0.7368, 0.7368, 0.6842, 0.05263, 0.7368, 0.05263, 0.7895, 3.765e-08, 0.7895, 2.823e-08, 0.7368, 0.05263, 0.6842, 0.05263, 0.7368, 2.823e-08, 0.7368, 1.882e-08, 0.6842, 0.7895, 0.3684, 0.7895, 0.3158, 0.8421, 0.3158, 0.8421, 0.3684, 0.7895, 0.4737, 0.7895, 0.4211, 0.8421, 0.4211, 0.8421, 0.4737, 0.7895, 0.4211, 0.7895, 0.3684, 0.8421, 0.3684, 0.8421, 0.4211, 0.05263, 0.6316, 0.05263, 0.6842, 1.882e-08, 0.6842, 0.0, 0.6316, 1.0, 0.4211, 1.0, 0.4737, 0.9474, 0.4737, 0.9474, 0.4211, 0.6842, 0.6316, 0.6842, 0.6842, 0.6316, 0.6842, 0.6316, 0.6316, 0.7368, 0.05263, 0.7368, 1.882e-08, 0.7895, 0.0, 0.7895, 0.05263, 0.2632, 0.9474, 0.2632, 1.0, 0.2105, 1.0, 0.2105, 0.9474, 0.6842, 0.6842, 0.6842, 0.7368, 0.6316, 0.7368, 0.6316, 0.6842, 0.6842, 0.7368, 0.6842, 0.7895, 0.6316, 0.7895, 0.6316, 0.7368, 0.7895, 0.6842, 0.7895, 0.6316, 0.8421, 0.6316, 0.8421, 0.6842, 0.2105, 1.0, 0.1579, 1.0, 0.1579, 0.9474, 0.2105, 0.9474, 0.2105, 0.6842, 0.2105, 0.6316, 0.2632, 0.6316, 0.2632, 0.6842, 0.7895, 0.7368, 0.7895, 0.6842, 0.8421, 0.6842, 0.8421, 0.7368, 0.8947, 0.6842, 0.8947, 0.7368, 0.8421, 0.7368, 0.8421, 0.6842, 0.8947, 0.7368, 0.8947, 0.7895, 0.8421, 0.7895, 0.8421, 0.7368, 0.8947, 0.6316, 0.8947, 0.6842, 0.8421, 0.6842, 0.8421, 0.6316, 0.2105, 0.3158, 0.2105, 0.2632, 0.2632, 0.2632, 0.2632, 0.3158, 0.7368, 0.3158, 0.7368, 0.2632, 0.7895, 0.2632, 0.7895, 0.3158, 0.7368, 0.2105, 0.7368, 0.1579, 0.7895, 0.1579, 0.7895, 0.2105, 0.4737, 0.2105, 0.5263, 0.2105, 0.5263, 0.2632, 0.4737, 0.2632, 0.2105, 0.2632, 0.2105, 0.2105, 0.2632, 0.2105, 0.2632, 0.2632, 0.7895, 0.8421, 0.7895, 0.8947, 0.7368, 0.8947, 0.7368, 0.8421, 0.7895, 0.8947, 0.7895, 0.9474, 0.7368, 0.9474, 0.7368, 0.8947, 0.7895, 0.7895, 0.7895, 0.8421, 0.7368, 0.8421, 0.7368, 0.7895, 0.5263, 0.05263, 0.4737, 0.05263, 0.4737, 0.0, 0.5263, 9.411e-09, 0.7895, 0.8947, 0.7895, 0.8421, 0.8421, 0.8421, 0.8421, 0.8947, 0.1579, 0.4211, 0.2105, 0.4211, 0.2105, 0.4737, 0.1579, 0.4737, 0.2105, 0.8947, 0.2105, 0.8421, 0.2632, 0.8421, 0.2632, 0.8947, 0.2105, 0.8421, 0.2105, 0.7895, 0.2632, 0.7895, 0.2632, 0.8421, 0.8947, 0.6842, 0.8947, 0.6316, 0.9474, 0.6316, 0.9474, 0.6842, 0.8947, 0.7368, 0.8947, 0.6842, 0.9474, 0.6842, 0.9474, 0.7368, 0.8947, 0.7895, 0.8947, 0.7368, 0.9474, 0.7368, 0.9474, 0.7895, 0.8947, 0.1053, 0.8947, 0.1579, 0.8421, 0.1579, 0.8421, 0.1053, 0.8947, 0.0, 0.8947, 0.05263, 0.8421, 0.05263, 0.8421, 1.412e-08, 0.9474, 0.8947, 0.9474, 0.9474, 0.8947, 0.9474, 0.8947, 0.8947, 0.1053, 0.8421, 0.1053, 0.8947, 0.05263, 0.8947, 0.05263, 0.8421, 0.8947, 0.05263, 0.8947, 0.1053, 0.8421, 0.1053, 0.8421, 0.05263, 0.05263, 0.8947, 0.05263, 0.9474, 9.411e-09, 0.9474, 0.0, 0.8947, 0.05263, 0.7895, 0.05263, 0.8421, 1.882e-08, 0.8421, 9.411e-09, 0.7895, 0.05263, 0.8421, 0.05263, 0.8947, 0.0, 0.8947, 1.882e-08, 0.8421, 0.05263, 0.4211, 0.1053, 0.4211, 0.1053, 0.4737, 0.05263, 0.4737, 0.5263, 0.7368, 0.5263, 0.7895, 0.4737, 0.7895, 0.4737, 0.7368, 0.5263, 0.8421, 0.5263, 0.8947, 0.4737, 0.8947, 0.4737, 0.8421, 0.8421, 0.2632, 0.8421, 0.3158, 0.7895, 0.3158, 0.7895, 0.2632, 0.8421, 0.1579, 0.8421, 0.2105, 0.7895, 0.2105, 0.7895, 0.1579, 0.8947, 0.3684, 0.8947, 0.4211, 0.8421, 0.4211, 0.8421, 0.3684, 0.8947, 0.4211, 0.8947, 0.4737, 0.8421, 0.4737, 0.8421, 0.4211, 0.8947, 0.3158, 0.8947, 0.3684, 0.8421, 0.3684, 0.8421, 0.3158, 0.2105, 0.7368, 0.2105, 0.7895, 0.1579, 0.7895, 0.1579, 0.7368, 0.2105, 0.6316, 0.2105, 0.6842, 0.1579, 0.6842, 0.1579, 0.6316, 0.1053, 0.9474, 0.1579, 0.9474, 0.1579, 1.0, 0.1053, 1.0, 0.6842, 0.6842, 0.6842, 0.6316, 0.7368, 0.6316, 0.7368, 0.6842, 0.2105, 0.6842, 0.2105, 0.7368, 0.1579, 0.7368, 0.1579, 0.6842, 0.4211, 0.7895, 0.4211, 0.7368, 0.4737, 0.7368, 0.4737, 0.7895, 0.4211, 0.8947, 0.4211, 0.8421, 0.4737, 0.8421, 0.4737, 0.8947, 0.4211, 0.8421, 0.4211, 0.7895, 0.4737, 0.7895, 0.4737, 0.8421, 0.1579, 0.7895, 0.1579, 0.8421, 0.1053, 0.8421, 0.1053, 0.7895, 0.1579, 0.8421, 0.1579, 0.8947, 0.1053, 0.8947, 0.1053, 0.8421, 0.7368, 0.6316, 0.7368, 0.5789, 0.7895, 0.5789, 0.7895, 0.6316, 0.7368, 0.5263, 0.7368, 0.4737, 0.7895, 0.4737, 0.7895, 0.5263, 0.5789, 0.2105, 0.5263, 0.2105, 0.5263, 0.1579, 0.5789, 0.1579, 0.9474, 9.411e-09, 0.9474, 0.05263, 0.8947, 0.05263, 0.8947, 0.0, 0.9474, 0.05263, 0.9474, 0.1053, 0.8947, 0.1053, 0.8947, 0.05263, 0.9474, 0.1053, 0.9474, 0.1579, 0.8947, 0.1579, 0.8947, 0.1053, 0.5789, 0.6316, 0.5789, 0.5789, 0.6316, 0.5789, 0.6316, 0.6316, 0.05263, 0.7895, 0.05263, 0.7368, 0.1053, 0.7368, 0.1053, 0.7895, 0.5789, 0.6842, 0.5789, 0.6316, 0.6316, 0.6316, 0.6316, 0.6842, 0.3684, 0.2105, 0.4211, 0.2105, 0.4211, 0.2632, 0.3684, 0.2632, 0.5789, 0.7368, 0.5789, 0.6842, 0.6316, 0.6842, 0.6316, 0.7368, 0.2105, 0.8421, 0.2105, 0.8947, 0.1579, 0.8947, 0.1579, 0.8421, 0.2105, 0.8947, 0.2105, 0.9474, 0.1579, 0.9474, 0.1579, 0.8947, 0.2105, 0.7895, 0.2105, 0.8421, 0.1579, 0.8421, 0.1579, 0.7895, 0.8947, 0.2632, 0.8947, 0.3158, 0.8421, 0.3158, 0.8421, 0.2632, 0.7368, 0.8947, 0.7368, 0.9474, 0.6842, 0.9474, 0.6842, 0.8947, 0.8947, 0.2105, 0.8947, 0.2632, 0.8421, 0.2632, 0.8421, 0.2105, 0.6316, 0.2105, 0.5789, 0.2105, 0.5789, 0.1579, 0.6316, 0.1579, 0.7368, 0.7895, 0.7368, 0.8421, 0.6842, 0.8421, 0.6842, 0.7895, 0.3684, 0.9474, 0.3158, 0.9474, 0.3158, 0.8947, 0.3684, 0.8947, 0.9474, 0.05263, 1.0, 0.05263, 1.0, 0.1053, 0.9474, 0.1053, 0.8947, 0.7895, 0.9474, 0.7895, 0.9474, 0.8421, 0.8947, 0.8421, 0.2632, 0.1053, 0.2105, 0.1053, 0.2105, 0.05263, 0.2632, 0.05263, 0.3684, 1.0, 0.3158, 1.0, 0.3158, 0.9474, 0.3684, 0.9474, 1.0, 0.3158, 0.9474, 0.3158, 0.9474, 0.2632, 1.0, 0.2632, 0.9474, 3.765e-08, 1.0, 0.0, 1.0, 0.05263, 0.9474, 0.05263, 1.0, 0.4211, 0.9474, 0.4211, 0.9474, 0.3684, 1.0, 0.3684, 0.4737, 0.9474, 0.4737, 1.0, 0.4211, 1.0, 0.4211, 0.9474, 0.5263, 0.8947, 0.5789, 0.8947, 0.5789, 0.9474, 0.5263, 0.9474, 0.2632, 0.05263, 0.2105, 0.05263, 0.2105, 0.0, 0.2632, 0.0, 1.0, 0.2632, 0.9474, 0.2632, 0.9474, 0.2105, 1.0, 0.2105, 0.8947, 0.8421, 0.9474, 0.8421, 0.9474, 0.8947, 0.8947, 0.8947, 1.0, 0.3684, 0.9474, 0.3684, 0.9474, 0.3158, 1.0, 0.3158, 0.05263, 0.1579, 0.1053, 0.1579, 0.1053, 0.2105, 0.05263, 0.2105, 0.9474, 0.1579, 1.0, 0.1579, 1.0, 0.2105, 0.9474, 0.2105])
me_cube.materials.append(mat_material)
me_cube.use_remesh_preserve_volume = False
me_cube.use_remesh_preserve_attributes = False
me_cube.use_mirror_vertex_groups = False
me_cube.update()

# ---- objects
ob_barrel = bpy.data.objects.new('Barrel', me_cube_001)
ob_projectile_spawner = bpy.data.objects.new('Projectile Spawner', None)
ob_cube = bpy.data.objects.new('Cube', me_cube)

# ---- transforms, parenting, visibility, modifiers, constraints
ob_barrel.location = (1.341e-07, 3.725e-07, -10.0)
ob_barrel.lineart.crease_threshold = 0.0
ob_projectile_spawner.parent = ob_barrel
ob_projectile_spawner.matrix_parent_inverse = Matrix(((1.0, 0.0, -8.882e-16, -1.341e-07), (0.0, 1.0, 0.0, -3.725e-07), (0.0, 0.0, 1.0, 10.0), (0.0, 0.0, 0.0, 1.0)))
ob_projectile_spawner.location = (1.192e-07, 9.0, -10.0)
ob_projectile_spawner.empty_image_offset = (0.0, 0.0)
ob_projectile_spawner.lineart.crease_threshold = 0.0
ob_cube.location = (0.0, 0.0, 0.0)
ob_cube.scale = (3.0, 3.0, 3.0)
ob_cube.lock_rotations_4d = False
ob_cube.empty_display_type = 'ARROWS'
ob_cube.lineart.crease_threshold = 0.0

# ---- collection membership
col_collection_1.objects.link(ob_barrel)
col_collection_1.objects.link(ob_projectile_spawner)
col_collection_1.objects.link(ob_cube)

# ---- scene / render settings (as saved in the file)
scene.frame_start = 1; scene.frame_end = 250; scene.frame_set(1)
scene.render.engine = 'BLENDER_EEVEE_NEXT'
scene.render.resolution_percentage = 50
scene.render.dither_intensity = 0.0
scene.cycles.use_denoising = False
scene.cycles.samples = 128
scene.cycles.sampling_pattern = 'TABULATED_SOBOL'
scene.cycles.use_adaptive_sampling = False
scene.cycles.use_light_tree = False
scene.cycles.blur_glossy = 0.0
scene.cycles.sample_clamp_indirect = 0.0
scene.view_settings.view_transform = 'Standard'
bpy.context.view_layer.update()

# ---- added for rendering (the .blend has no active camera and no usable light): camera, sun
cam_auto = bpy.data.cameras.new('AutoCamera')
cam_auto.lens = 50.0
cam_auto.sensor_width = 36.0
cam_auto.clip_end = 1000.0
ob_auto_camera = bpy.data.objects.new('AutoCamera', cam_auto)
scene.collection.objects.link(ob_auto_camera)
ob_auto_camera.location = (25.7738, -29.9285, 18.619)
ob_auto_camera.rotation_euler = (1.09748, -7.21219e-08, 0.694738)
scene.camera = ob_auto_camera
light_auto_sun = bpy.data.lights.new('AutoSun', 'SUN')
light_auto_sun.energy = 3.0
light_auto_sun.angle = 0.0523599
ob_auto_sun = bpy.data.objects.new('AutoSun', light_auto_sun)
scene.collection.objects.link(ob_auto_sun)
ob_auto_sun.rotation_euler = (0.872665, 0.174533, 0.523599)
bpy.context.view_layer.update()
